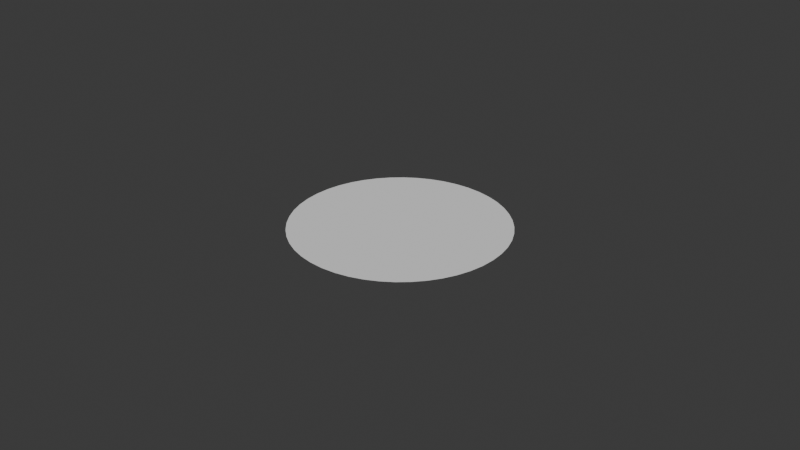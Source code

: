 # Source: Template.blend  (saved by Blender 5.0.119; exported with 4.5.12 LTS)
import bpy
from mathutils import Matrix  # noqa: F401  (used for matrix-valued properties, if any)

bpy.ops.wm.read_factory_settings(use_empty=True)
scene = bpy.context.scene
scene.name = 'Scene'

# ---- collections
col_test = bpy.data.collections.new('Test'); scene.collection.children.link(col_test)

# ---- world
world_world = bpy.data.worlds.new('World'); scene.world = world_world
world_world.use_nodes = True; world_world.node_tree.nodes.clear()
_N = world_world.node_tree.nodes; _L = world_world.node_tree.links
n0 = _N.new('ShaderNodeOutputWorld'); n0.name = 'World Output'; n0.location = (200, 100)
n1 = _N.new('ShaderNodeBackground'); n1.name = 'Background'; n1.location = (-200, 100)
n1.inputs[0].default_value = (0.05088, 0.05088, 0.05088, 1.0)
_L.new(n1.outputs[0], n0.inputs[0])
n0.is_active_output = True
world_world.color = (0.05088, 0.05088, 0.05088)
world_world.sun_shadow_jitter_overblur = 0.0

# ---- curves / text
cu_b_ziercircle = bpy.data.curves.new('BézierCircle', 'CURVE')
cu_b_ziercircle.dimensions = '2D'
_sp = cu_b_ziercircle.splines.new('BEZIER'); _sp.bezier_points.add(3)
_sp.bezier_points.foreach_set('co', [-1.0, 0.0, 0.0, 0.0, 1.0, 0.0, 1.0, 0.0, 0.0, 0.0, -1.0, 0.0])
_sp.bezier_points.foreach_set('handle_left', [-1.0, -0.5521, 0.0, -0.5521, 1.0, 0.0, 1.0, 0.5521, 0.0, 0.5521, -1.0, 0.0])
_sp.bezier_points.foreach_set('handle_right', [-1.0, 0.5521, 0.0, 0.5521, 1.0, 0.0, 1.0, -0.5521, 0.0, -0.5521, -1.0, 0.0])
for _p, _l, _r in zip(_sp.bezier_points, ['AUTO', 'AUTO', 'AUTO', 'AUTO'], ['AUTO', 'AUTO', 'AUTO', 'AUTO']): _p.handle_left_type = _l; _p.handle_right_type = _r
_sp.order_u = 0
_sp.order_v = 0
_sp.use_cyclic_u = True
cu_b_ziercircle.use_path = True
cu_b_ziercircle.fill_mode = 'FRONT'

# ---- objects
ob_b_ziercircle = bpy.data.objects.new('BézierCircle', cu_b_ziercircle)

# ---- transforms, parenting, visibility, modifiers, constraints
ob_b_ziercircle.location = (0.0, 0.0, 0.0)
ob_b_ziercircle.color = (1.0, 0.0, 0.0, 1.0)

# ---- collection membership
col_test.objects.link(ob_b_ziercircle)

# ---- scene / render settings (as saved in the file)
scene.frame_start = 1; scene.frame_end = 250; scene.frame_set(1)
scene.render.engine = 'BLENDER_EEVEE_NEXT'
scene.render.bake_bias = 0.0
scene.render.bake_samples = 0
scene.cycles.sampling_pattern = 'TABULATED_SOBOL'
scene.eevee.use_volume_custom_range = False
bpy.context.view_layer.update()

# ---- added for rendering (the .blend has no active camera and no usable light): camera, sun
cam_auto = bpy.data.cameras.new('AutoCamera')
cam_auto.lens = 50.0
cam_auto.sensor_width = 36.0
cam_auto.clip_end = 1000.0
ob_auto_camera = bpy.data.objects.new('AutoCamera', cam_auto)
scene.collection.objects.link(ob_auto_camera)
ob_auto_camera.location = (5.55135, -6.66162, 4.44108)
ob_auto_camera.rotation_euler = (1.09748, -7.21219e-08, 0.694738)
scene.camera = ob_auto_camera
light_auto_sun = bpy.data.lights.new('AutoSun', 'SUN')
light_auto_sun.energy = 3.0
light_auto_sun.angle = 0.0523599
ob_auto_sun = bpy.data.objects.new('AutoSun', light_auto_sun)
scene.collection.objects.link(ob_auto_sun)
ob_auto_sun.rotation_euler = (0.872665, 0.174533, 0.523599)
bpy.context.view_layer.update()
